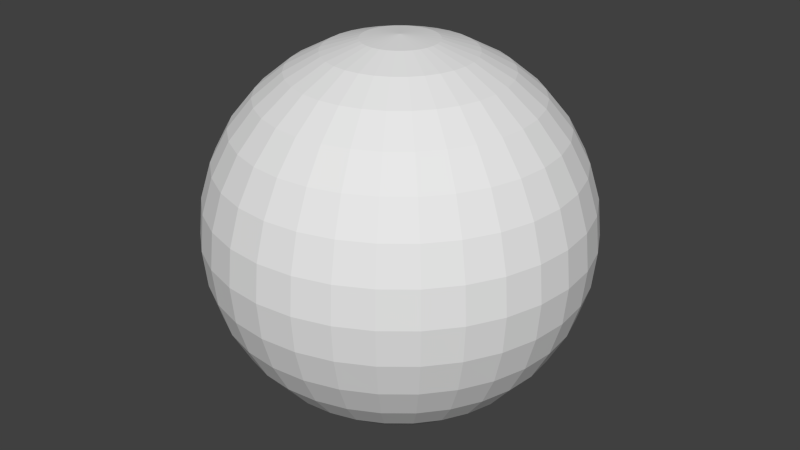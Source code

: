 # Source: sphere.blend  (saved by Blender 2.65.0; exported with 4.5.12 LTS)
import bpy
from mathutils import Matrix  # noqa: F401  (used for matrix-valued properties, if any)

bpy.ops.wm.read_factory_settings(use_empty=True)
scene = bpy.context.scene
scene.name = 'Scene'

# ---- collections
col_collection_1 = bpy.data.collections.new('Collection 1'); scene.collection.children.link(col_collection_1)

# ---- world
world_world = bpy.data.worlds.new('World'); scene.world = world_world
world_world.color = (0.05088, 0.05088, 0.05088)
world_world.use_sun_shadow = False
world_world.sun_shadow_jitter_overblur = 0.0
world_world.cycles.sampling_method = 'MANUAL'
world_world.cycles.sample_map_resolution = 256

# ---- meshes
me_sphere = bpy.data.meshes.new('Sphere')
me_sphere.from_pydata([(-0.1951, 5.96e-08, 0.9808), (-0.3827, 5.96e-08, 0.9239), (-0.5556, 5.96e-08, 0.8315), (-0.7071, 5.96e-08, 0.7071), (-0.8315, 5.96e-08, 0.5556), (-0.9239, 5.96e-08, 0.3827), (-0.9808, 5.96e-08, 0.1951), (-1.0, 5.96e-08, 6.557e-07), (-0.9808, 5.96e-08, -0.1951), (-0.9239, 5.96e-08, -0.3827), (-0.8315, 5.96e-08, -0.5556), (-0.7071, 5.96e-08, -0.7071), (-0.5556, 5.96e-08, -0.8315), (-0.3827, 5.96e-08, -0.9239), (-0.1951, 5.96e-08, -0.9808), (-0.1913, 0.03806, 0.9808), (-0.3753, 0.07466, 0.9239), (-0.5449, 0.1084, 0.8315), (-0.6935, 0.1379, 0.7071), (-0.8155, 0.1622, 0.5556), (-0.9061, 0.1802, 0.3827), (-0.9619, 0.1913, 0.1951), (-0.9808, 0.1951, 7.153e-07), (-0.9619, 0.1913, -0.1951), (-0.9061, 0.1802, -0.3827), (-0.8155, 0.1622, -0.5556), (-0.6935, 0.1379, -0.7071), (-0.5449, 0.1084, -0.8315), (-0.3753, 0.07466, -0.9239), (-0.1913, 0.03806, -0.9808), (-0.1802, 0.07466, 0.9808), (-0.3536, 0.1464, 0.9239), (-0.5133, 0.2126, 0.8315), (-0.6533, 0.2706, 0.7071), (-0.7682, 0.3182, 0.5556), (-0.8536, 0.3536, 0.3827), (-0.9061, 0.3753, 0.1951), (-0.9239, 0.3827, 7.153e-07), (-0.9061, 0.3753, -0.1951), (-0.8536, 0.3536, -0.3827), (-0.7682, 0.3182, -0.5556), (-0.6533, 0.2706, -0.7071), (-0.5133, 0.2126, -0.8315), (-0.3536, 0.1464, -0.9239), (-0.1802, 0.07466, -0.9808), (-0.1622, 0.1084, 0.9808), (-0.3182, 0.2126, 0.9239), (-0.4619, 0.3087, 0.8315), (-0.5879, 0.3928, 0.7071), (-0.6913, 0.4619, 0.5556), (-0.7682, 0.5133, 0.3827), (-0.8155, 0.5449, 0.1951), (-0.8315, 0.5556, 7.153e-07), (-0.8155, 0.5449, -0.1951), (-0.7682, 0.5133, -0.3827), (-0.6913, 0.4619, -0.5556), (-0.5879, 0.3928, -0.7071), (-0.4619, 0.3087, -0.8315), (-0.3182, 0.2126, -0.9239), (-0.1622, 0.1084, -0.9808), (-0.1379, 0.1379, 0.9808), (-0.2706, 0.2706, 0.9239), (-0.3928, 0.3928, 0.8315), (-0.5, 0.5, 0.7071), (-0.5879, 0.5879, 0.5556), (-0.6533, 0.6533, 0.3827), (-0.6935, 0.6935, 0.1951), (-0.7071, 0.7071, 7.153e-07), (-0.6935, 0.6935, -0.1951), (-0.6533, 0.6533, -0.3827), (-0.5879, 0.5879, -0.5556), (-0.5, 0.5, -0.7071), (-0.3928, 0.3928, -0.8315), (-0.2706, 0.2706, -0.9239), (-0.1379, 0.1379, -0.9808), (-0.1084, 0.1622, 0.9808), (-0.2126, 0.3182, 0.9239), (-0.3087, 0.4619, 0.8315), (-0.3928, 0.5879, 0.7071), (-0.4619, 0.6913, 0.5556), (-0.5133, 0.7682, 0.3827), (-0.5449, 0.8155, 0.1951), (-0.5556, 0.8315, 7.153e-07), (-0.5449, 0.8155, -0.1951), (-0.5133, 0.7682, -0.3827), (-0.4619, 0.6913, -0.5556), (-0.3928, 0.5879, -0.7071), (-0.3087, 0.4619, -0.8315), (-0.2126, 0.3182, -0.9239), (-0.1084, 0.1622, -0.9808), (-0.07466, 0.1802, 0.9808), (-0.1464, 0.3536, 0.9239), (-0.2126, 0.5133, 0.8315), (-0.2706, 0.6533, 0.7071), (-0.3182, 0.7682, 0.5556), (-0.3536, 0.8536, 0.3827), (-0.3753, 0.9061, 0.1951), (-0.3827, 0.9239, 7.153e-07), (-0.3753, 0.9061, -0.1951), (-0.3536, 0.8536, -0.3827), (-0.3182, 0.7682, -0.5556), (-0.2706, 0.6533, -0.7071), (-0.2126, 0.5133, -0.8315), (-0.1464, 0.3536, -0.9239), (-0.07466, 0.1802, -0.9808), (-0.03806, 0.1913, 0.9808), (-0.07466, 0.3753, 0.9239), (-0.1084, 0.5449, 0.8315), (-0.1379, 0.6935, 0.7071), (-0.1622, 0.8155, 0.5556), (-0.1802, 0.9061, 0.3827), (-0.1913, 0.9619, 0.1951), (-0.1951, 0.9808, 7.153e-07), (-0.1913, 0.9619, -0.1951), (-0.1802, 0.9061, -0.3827), (-0.1622, 0.8155, -0.5556), (-0.1379, 0.6935, -0.7071), (-0.1084, 0.5449, -0.8315), (-0.07466, 0.3753, -0.9239), (-0.03806, 0.1913, -0.9808), (8.941e-08, 0.1951, 0.9808), (1.043e-07, 0.3827, 0.9239), (1.043e-07, 0.5556, 0.8315), (1.49e-07, 0.7071, 0.7071), (1.639e-07, 0.8315, 0.5556), (1.192e-07, 0.9239, 0.3827), (2.235e-07, 0.9808, 0.1951), (8.941e-08, 1.0, 7.153e-07), (2.235e-07, 0.9808, -0.1951), (8.941e-08, 0.9239, -0.3827), (1.639e-07, 0.8315, -0.5556), (1.49e-07, 0.7071, -0.7071), (1.341e-07, 0.5556, -0.8315), (1.043e-07, 0.3827, -0.9239), (5.96e-08, 0.1951, -0.9808), (0.03806, 0.1913, 0.9808), (0.07466, 0.3753, 0.9239), (0.1084, 0.5449, 0.8315), (0.1379, 0.6935, 0.7071), (0.1622, 0.8155, 0.5556), (0.1802, 0.9061, 0.3827), (0.1913, 0.9619, 0.1951), (0.1951, 0.9808, 7.153e-07), (0.1913, 0.9619, -0.1951), (0.1802, 0.9061, -0.3827), (0.1622, 0.8155, -0.5556), (0.1379, 0.6935, -0.7071), (0.1084, 0.5449, -0.8315), (0.07466, 0.3753, -0.9239), (0.03806, 0.1913, -0.9808), (0.07466, 0.1802, 0.9808), (0.1464, 0.3536, 0.9239), (0.2126, 0.5133, 0.8315), (0.2706, 0.6533, 0.7071), (0.3182, 0.7682, 0.5556), (0.3536, 0.8536, 0.3827), (0.3753, 0.9061, 0.1951), (0.3827, 0.9239, 7.153e-07), (0.3753, 0.9061, -0.1951), (0.3536, 0.8536, -0.3827), (0.3182, 0.7682, -0.5556), (0.2706, 0.6533, -0.7071), (0.2126, 0.5133, -0.8315), (0.1464, 0.3536, -0.9239), (0.07466, 0.1802, -0.9808), (0.1084, 0.1622, 0.9808), (0.2126, 0.3182, 0.9239), (0.3087, 0.4619, 0.8315), (0.3928, 0.5879, 0.7071), (0.4619, 0.6913, 0.5556), (0.5133, 0.7682, 0.3827), (0.5449, 0.8155, 0.1951), (0.5556, 0.8315, 7.153e-07), (0.5449, 0.8155, -0.1951), (0.5133, 0.7682, -0.3827), (0.4619, 0.6913, -0.5556), (0.3928, 0.5879, -0.7071), (0.3087, 0.4619, -0.8315), (0.2126, 0.3182, -0.9239), (0.1084, 0.1622, -0.9808), (0.1379, 0.1379, 0.9808), (0.2706, 0.2706, 0.9239), (0.3928, 0.3928, 0.8315), (0.5, 0.5, 0.7071), (0.5879, 0.5879, 0.5556), (0.6533, 0.6533, 0.3827), (0.6935, 0.6935, 0.1951), (0.7071, 0.7071, 7.153e-07), (0.6935, 0.6935, -0.1951), (0.6533, 0.6533, -0.3827), (0.5879, 0.5879, -0.5556), (0.5, 0.5, -0.7071), (0.3928, 0.3928, -0.8315), (0.2706, 0.2706, -0.9239), (0.1379, 0.1379, -0.9808), (0.1622, 0.1084, 0.9808), (0.3182, 0.2126, 0.9239), (0.4619, 0.3087, 0.8315), (0.5879, 0.3928, 0.7071), (0.6913, 0.4619, 0.5556), (0.7682, 0.5133, 0.3827), (0.8155, 0.5449, 0.1951), (0.8315, 0.5556, 7.153e-07), (0.8155, 0.5449, -0.1951), (0.7682, 0.5133, -0.3827), (0.6913, 0.4619, -0.5556), (0.5879, 0.3928, -0.7071), (0.4619, 0.3087, -0.8315), (0.3182, 0.2126, -0.9239), (0.1622, 0.1084, -0.9808), (0.1802, 0.07466, 0.9808), (0.3536, 0.1464, 0.9239), (0.5133, 0.2126, 0.8315), (0.6533, 0.2706, 0.7071), (0.7682, 0.3182, 0.5556), (0.8536, 0.3536, 0.3827), (0.9061, 0.3753, 0.1951), (0.9239, 0.3827, 7.153e-07), (0.9061, 0.3753, -0.1951), (0.8536, 0.3536, -0.3827), (0.7682, 0.3182, -0.5556), (0.6533, 0.2706, -0.7071), (0.5133, 0.2126, -0.8315), (0.3536, 0.1464, -0.9239), (0.1802, 0.07466, -0.9808), (0.1913, 0.03806, 0.9808), (0.3753, 0.07466, 0.9239), (0.5449, 0.1084, 0.8315), (0.6935, 0.1379, 0.7071), (0.8155, 0.1622, 0.5556), (0.9061, 0.1802, 0.3827), (0.9619, 0.1913, 0.1951), (0.9808, 0.1951, 7.153e-07), (0.9619, 0.1913, -0.1951), (0.9061, 0.1802, -0.3827), (0.8155, 0.1622, -0.5556), (0.6935, 0.1379, -0.7071), (0.5449, 0.1084, -0.8315), (0.3753, 0.07466, -0.9239), (0.1913, 0.03806, -0.9808), (0.1951, 0.0, 0.9808), (0.3827, 0.0, 0.9239), (0.5556, 0.0, 0.8315), (0.7071, 0.0, 0.7071), (0.8315, -5.96e-08, 0.5556), (0.9239, -1.192e-07, 0.3827), (0.9808, -1.192e-07, 0.1951), (1.0, -5.96e-08, 7.153e-07), (0.9808, -1.192e-07, -0.1951), (0.9239, 0.0, -0.3827), (0.8315, -5.96e-08, -0.5556), (0.7071, 0.0, -0.7071), (0.5556, -5.96e-08, -0.8315), (0.3827, 5.96e-08, -0.9239), (0.1951, 5.96e-08, -0.9808), (7.451e-08, 5.96e-08, -1.0), (0.1913, -0.03806, 0.9808), (0.3753, -0.07466, 0.9239), (0.5449, -0.1084, 0.8315), (0.6935, -0.1379, 0.7071), (0.8155, -0.1622, 0.5556), (0.9061, -0.1802, 0.3827), (0.9619, -0.1913, 0.1951), (0.9808, -0.1951, 7.153e-07), (0.9619, -0.1913, -0.1951), (0.9061, -0.1802, -0.3827), (0.8155, -0.1622, -0.5556), (0.6935, -0.1379, -0.7071), (0.5449, -0.1084, -0.8315), (0.3753, -0.07466, -0.9239), (0.1913, -0.03806, -0.9808), (0.1802, -0.07466, 0.9808), (0.3536, -0.1464, 0.9239), (0.5133, -0.2126, 0.8315), (0.6533, -0.2706, 0.7071), (0.7682, -0.3182, 0.5556), (0.8536, -0.3536, 0.3827), (0.9061, -0.3753, 0.1951), (0.9239, -0.3827, 7.153e-07), (0.9061, -0.3753, -0.1951), (0.8536, -0.3536, -0.3827), (0.7682, -0.3182, -0.5556), (0.6533, -0.2706, -0.7071), (0.5133, -0.2126, -0.8315), (0.3536, -0.1464, -0.9239), (0.1802, -0.07466, -0.9808), (0.1622, -0.1084, 0.9808), (0.3182, -0.2126, 0.9239), (0.4619, -0.3087, 0.8315), (0.5879, -0.3928, 0.7071), (0.6913, -0.4619, 0.5556), (0.7682, -0.5133, 0.3827), (0.8155, -0.5449, 0.1951), (0.8315, -0.5556, 7.153e-07), (0.8155, -0.5449, -0.1951), (0.7682, -0.5133, -0.3827), (0.6913, -0.4619, -0.5556), (0.5879, -0.3928, -0.7071), (0.4619, -0.3087, -0.8315), (0.3182, -0.2126, -0.9239), (0.1622, -0.1084, -0.9808), (0.1379, -0.1379, 0.9808), (0.2706, -0.2706, 0.9239), (0.3928, -0.3928, 0.8315), (0.5, -0.5, 0.7071), (0.5879, -0.5879, 0.5556), (0.6533, -0.6533, 0.3827), (0.6935, -0.6935, 0.1951), (0.7071, -0.7071, 7.153e-07), (0.6935, -0.6935, -0.1951), (0.6533, -0.6533, -0.3827), (0.5879, -0.5879, -0.5556), (0.5, -0.5, -0.7071), (0.3928, -0.3928, -0.8315), (0.2706, -0.2706, -0.9239), (0.1379, -0.1379, -0.9808), (0.1084, -0.1622, 0.9808), (0.2126, -0.3182, 0.9239), (0.3087, -0.4619, 0.8315), (0.3928, -0.5879, 0.7071), (0.4619, -0.6913, 0.5556), (0.5133, -0.7682, 0.3827), (0.5449, -0.8155, 0.1951), (0.5556, -0.8315, 7.153e-07), (0.5449, -0.8155, -0.1951), (0.5133, -0.7682, -0.3827), (0.4619, -0.6913, -0.5556), (0.3928, -0.5879, -0.7071), (0.3087, -0.4619, -0.8315), (0.2126, -0.3182, -0.9239), (0.1084, -0.1622, -0.9808), (0.07466, -0.1802, 0.9808), (0.1464, -0.3536, 0.9239), (0.2126, -0.5133, 0.8315), (0.2706, -0.6533, 0.7071), (0.3182, -0.7682, 0.5556), (0.3536, -0.8536, 0.3827), (0.3753, -0.9061, 0.1951), (0.3827, -0.9239, 7.153e-07), (0.3753, -0.9061, -0.1951), (0.3536, -0.8536, -0.3827), (0.3182, -0.7682, -0.5556), (0.2706, -0.6533, -0.7071), (0.2126, -0.5133, -0.8315), (0.1464, -0.3536, -0.9239), (0.07466, -0.1802, -0.9808), (0.03806, -0.1913, 0.9808), (0.07466, -0.3753, 0.9239), (0.1084, -0.5449, 0.8315), (0.1379, -0.6935, 0.7071), (0.1622, -0.8155, 0.5556), (0.1802, -0.9061, 0.3827), (0.1913, -0.9619, 0.1951), (0.1951, -0.9808, 7.153e-07), (0.1913, -0.9619, -0.1951), (0.1802, -0.9061, -0.3827), (0.1622, -0.8155, -0.5556), (0.1379, -0.6935, -0.7071), (0.1084, -0.5449, -0.8315), (0.07466, -0.3753, -0.9239), (0.03806, -0.1913, -0.9808), (2.98e-08, -0.1951, 0.9808), (0.0, -0.3827, 0.9239), (-2.98e-08, -0.5556, 0.8315), (-2.98e-08, -0.7071, 0.7071), (-2.98e-08, -0.8315, 0.5556), (-1.043e-07, -0.9239, 0.3827), (-1.49e-07, -0.9808, 0.1951), (-8.941e-08, -1.0, 7.153e-07), (-1.49e-07, -0.9808, -0.1951), (-7.451e-08, -0.9239, -0.3827), (-2.98e-08, -0.8315, -0.5556), (-2.98e-08, -0.7071, -0.7071), (-4.47e-08, -0.5556, -0.8315), (5.96e-08, -0.3827, -0.9239), (5.96e-08, -0.1951, -0.9808), (-0.03806, -0.1913, 0.9808), (-0.07466, -0.3753, 0.9239), (-0.1084, -0.5449, 0.8315), (-0.1379, -0.6935, 0.7071), (-0.1622, -0.8155, 0.5556), (-0.1802, -0.9061, 0.3827), (-0.1913, -0.9619, 0.1951), (-0.1951, -0.9808, 7.153e-07), (-0.1913, -0.9619, -0.1951), (-0.1802, -0.9061, -0.3827), (-0.1622, -0.8155, -0.5556), (-0.1379, -0.6935, -0.7071), (-0.1084, -0.5449, -0.8315), (-0.07466, -0.3753, -0.9239), (-0.03806, -0.1913, -0.9808), (-0.07466, -0.1802, 0.9808), (-0.1464, -0.3536, 0.9239), (-0.2126, -0.5133, 0.8315), (-0.2706, -0.6533, 0.7071), (-0.3182, -0.7682, 0.5556), (-0.3536, -0.8536, 0.3827), (-0.3753, -0.9061, 0.1951), (-0.3827, -0.9239, 7.153e-07), (-0.3753, -0.9061, -0.1951), (-0.3536, -0.8536, -0.3827), (-0.3182, -0.7682, -0.5556), (-0.2706, -0.6533, -0.7071), (-0.2126, -0.5133, -0.8315), (-0.1464, -0.3536, -0.9239), (-0.07466, -0.1802, -0.9808), (-0.1084, -0.1622, 0.9808), (-0.2126, -0.3182, 0.9239), (-0.3087, -0.4619, 0.8315), (-0.3928, -0.5879, 0.7071), (-0.4619, -0.6913, 0.5556), (-0.5133, -0.7682, 0.3827), (-0.5449, -0.8155, 0.1951), (-0.5556, -0.8315, 7.153e-07), (-0.5449, -0.8155, -0.1951), (-0.5133, -0.7682, -0.3827), (-0.4619, -0.6913, -0.5556), (-0.3928, -0.5879, -0.7071), (-0.3087, -0.4619, -0.8315), (-0.2126, -0.3182, -0.9239), (-0.1084, -0.1622, -0.9808), (-1.639e-07, -1.788e-07, 1.0), (-0.1379, -0.1379, 0.9808), (-0.2706, -0.2706, 0.9239), (-0.3928, -0.3928, 0.8315), (-0.5, -0.5, 0.7071), (-0.5879, -0.5879, 0.5556), (-0.6533, -0.6533, 0.3827), (-0.6935, -0.6935, 0.1951), (-0.7071, -0.7071, 7.153e-07), (-0.6935, -0.6935, -0.1951), (-0.6533, -0.6533, -0.3827), (-0.5879, -0.5879, -0.5556), (-0.5, -0.5, -0.7071), (-0.3928, -0.3928, -0.8315), (-0.2706, -0.2706, -0.9239), (-0.1379, -0.1379, -0.9808), (-0.1622, -0.1084, 0.9808), (-0.3182, -0.2126, 0.9239), (-0.4619, -0.3087, 0.8315), (-0.5879, -0.3928, 0.7071), (-0.6913, -0.4619, 0.5556), (-0.7682, -0.5133, 0.3827), (-0.8155, -0.5449, 0.1951), (-0.8315, -0.5556, 7.153e-07), (-0.8155, -0.5449, -0.1951), (-0.7682, -0.5133, -0.3827), (-0.6913, -0.4619, -0.5556), (-0.5879, -0.3928, -0.7071), (-0.4619, -0.3087, -0.8315), (-0.3182, -0.2126, -0.9239), (-0.1622, -0.1084, -0.9808), (-0.1802, -0.07466, 0.9808), (-0.3536, -0.1464, 0.9239), (-0.5133, -0.2126, 0.8315), (-0.6533, -0.2706, 0.7071), (-0.7682, -0.3182, 0.5556), (-0.8536, -0.3536, 0.3827), (-0.9061, -0.3753, 0.1951), (-0.9239, -0.3827, 7.153e-07), (-0.9061, -0.3753, -0.1951), (-0.8536, -0.3536, -0.3827), (-0.7682, -0.3182, -0.5556), (-0.6533, -0.2706, -0.7071), (-0.5133, -0.2126, -0.8315), (-0.3536, -0.1464, -0.9239), (-0.1802, -0.07466, -0.9808), (-0.1913, -0.03806, 0.9808), (-0.3753, -0.07466, 0.9239), (-0.5449, -0.1084, 0.8315), (-0.6935, -0.1379, 0.7071), (-0.8155, -0.1622, 0.5556), (-0.9061, -0.1802, 0.3827), (-0.9619, -0.1913, 0.1951), (-0.9808, -0.1951, 7.153e-07), (-0.9619, -0.1913, -0.1951), (-0.9061, -0.1802, -0.3827), (-0.8155, -0.1622, -0.5556), (-0.6935, -0.1379, -0.7071), (-0.5449, -0.1084, -0.8315), (-0.3753, -0.07466, -0.9239), (-0.1913, -0.03806, -0.9808)], [], [(12, 27, 26, 11), (6, 21, 20, 5), (13, 28, 27, 12), (7, 22, 21, 6), (1, 16, 15, 0), (14, 29, 28, 13), (8, 23, 22, 7), (2, 17, 16, 1), (9, 24, 23, 8), (3, 18, 17, 2), (10, 25, 24, 9), (4, 19, 18, 3), (11, 26, 25, 10), (5, 20, 19, 4), (29, 44, 43, 28), (23, 38, 37, 22), (17, 32, 31, 16), (24, 39, 38, 23), (18, 33, 32, 17), (25, 40, 39, 24), (19, 34, 33, 18), (26, 41, 40, 25), (20, 35, 34, 19), (27, 42, 41, 26), (21, 36, 35, 20), (28, 43, 42, 27), (22, 37, 36, 21), (16, 31, 30, 15), (42, 57, 56, 41), (36, 51, 50, 35), (43, 58, 57, 42), (37, 52, 51, 36), (31, 46, 45, 30), (44, 59, 58, 43), (38, 53, 52, 37), (32, 47, 46, 31), (39, 54, 53, 38), (33, 48, 47, 32), (40, 55, 54, 39), (34, 49, 48, 33), (41, 56, 55, 40), (35, 50, 49, 34), (55, 70, 69, 54), (49, 64, 63, 48), (56, 71, 70, 55), (50, 65, 64, 49), (57, 72, 71, 56), (51, 66, 65, 50), (58, 73, 72, 57), (52, 67, 66, 51), (46, 61, 60, 45), (59, 74, 73, 58), (53, 68, 67, 52), (47, 62, 61, 46), (54, 69, 68, 53), (48, 63, 62, 47), (74, 89, 88, 73), (68, 83, 82, 67), (62, 77, 76, 61), (69, 84, 83, 68), (63, 78, 77, 62), (70, 85, 84, 69), (64, 79, 78, 63), (71, 86, 85, 70), (65, 80, 79, 64), (72, 87, 86, 71), (66, 81, 80, 65), (73, 88, 87, 72), (67, 82, 81, 66), (61, 76, 75, 60), (87, 102, 101, 86), (81, 96, 95, 80), (88, 103, 102, 87), (82, 97, 96, 81), (76, 91, 90, 75), (89, 104, 103, 88), (83, 98, 97, 82), (77, 92, 91, 76), (84, 99, 98, 83), (78, 93, 92, 77), (85, 100, 99, 84), (79, 94, 93, 78), (86, 101, 100, 85), (80, 95, 94, 79), (93, 108, 107, 92), (100, 115, 114, 99), (94, 109, 108, 93), (101, 116, 115, 100), (95, 110, 109, 94), (102, 117, 116, 101), (96, 111, 110, 95), (103, 118, 117, 102), (97, 112, 111, 96), (91, 106, 105, 90), (104, 119, 118, 103), (98, 113, 112, 97), (92, 107, 106, 91), (99, 114, 113, 98), (112, 127, 126, 111), (106, 121, 120, 105), (119, 134, 133, 118), (113, 128, 127, 112), (107, 122, 121, 106), (114, 129, 128, 113), (108, 123, 122, 107), (115, 130, 129, 114), (109, 124, 123, 108), (116, 131, 130, 115), (110, 125, 124, 109), (117, 132, 131, 116), (111, 126, 125, 110), (118, 133, 132, 117), (131, 146, 145, 130), (125, 140, 139, 124), (132, 147, 146, 131), (126, 141, 140, 125), (133, 148, 147, 132), (127, 142, 141, 126), (121, 136, 135, 120), (134, 149, 148, 133), (128, 143, 142, 127), (122, 137, 136, 121), (129, 144, 143, 128), (123, 138, 137, 122), (130, 145, 144, 129), (124, 139, 138, 123), (144, 159, 158, 143), (138, 153, 152, 137), (145, 160, 159, 144), (139, 154, 153, 138), (146, 161, 160, 145), (140, 155, 154, 139), (147, 162, 161, 146), (141, 156, 155, 140), (148, 163, 162, 147), (142, 157, 156, 141), (136, 151, 150, 135), (149, 164, 163, 148), (143, 158, 157, 142), (137, 152, 151, 136), (163, 178, 177, 162), (157, 172, 171, 156), (151, 166, 165, 150), (164, 179, 178, 163), (158, 173, 172, 157), (152, 167, 166, 151), (159, 174, 173, 158), (153, 168, 167, 152), (160, 175, 174, 159), (154, 169, 168, 153), (161, 176, 175, 160), (155, 170, 169, 154), (162, 177, 176, 161), (156, 171, 170, 155), (176, 191, 190, 175), (170, 185, 184, 169), (177, 192, 191, 176), (171, 186, 185, 170), (178, 193, 192, 177), (172, 187, 186, 171), (166, 181, 180, 165), (179, 194, 193, 178), (173, 188, 187, 172), (167, 182, 181, 166), (174, 189, 188, 173), (168, 183, 182, 167), (175, 190, 189, 174), (169, 184, 183, 168), (189, 204, 203, 188), (183, 198, 197, 182), (190, 205, 204, 189), (184, 199, 198, 183), (191, 206, 205, 190), (185, 200, 199, 184), (192, 207, 206, 191), (186, 201, 200, 185), (193, 208, 207, 192), (187, 202, 201, 186), (181, 196, 195, 180), (194, 209, 208, 193), (188, 203, 202, 187), (182, 197, 196, 181), (208, 223, 222, 207), (202, 217, 216, 201), (196, 211, 210, 195), (209, 224, 223, 208), (203, 218, 217, 202), (197, 212, 211, 196), (204, 219, 218, 203), (198, 213, 212, 197), (205, 220, 219, 204), (199, 214, 213, 198), (206, 221, 220, 205), (200, 215, 214, 199), (207, 222, 221, 206), (201, 216, 215, 200), (221, 236, 235, 220), (215, 230, 229, 214), (222, 237, 236, 221), (216, 231, 230, 215), (223, 238, 237, 222), (217, 232, 231, 216), (211, 226, 225, 210), (224, 239, 238, 223), (218, 233, 232, 217), (212, 227, 226, 211), (219, 234, 233, 218), (213, 228, 227, 212), (220, 235, 234, 219), (214, 229, 228, 213), (227, 242, 241, 226), (234, 249, 248, 233), (228, 243, 242, 227), (235, 250, 249, 234), (229, 244, 243, 228), (236, 251, 250, 235), (230, 245, 244, 229), (237, 252, 251, 236), (231, 246, 245, 230), (238, 253, 252, 237), (232, 247, 246, 231), (226, 241, 240, 225), (239, 254, 253, 238), (233, 248, 247, 232), (246, 262, 261, 245), (253, 269, 268, 252), (247, 263, 262, 246), (241, 257, 256, 240), (254, 270, 269, 253), (248, 264, 263, 247), (242, 258, 257, 241), (249, 265, 264, 248), (243, 259, 258, 242), (250, 266, 265, 249), (244, 260, 259, 243), (251, 267, 266, 250), (245, 261, 260, 244), (252, 268, 267, 251), (266, 281, 280, 265), (260, 275, 274, 259), (267, 282, 281, 266), (261, 276, 275, 260), (268, 283, 282, 267), (262, 277, 276, 261), (269, 284, 283, 268), (263, 278, 277, 262), (257, 272, 271, 256), (270, 285, 284, 269), (264, 279, 278, 263), (258, 273, 272, 257), (265, 280, 279, 264), (259, 274, 273, 258), (285, 300, 299, 284), (279, 294, 293, 278), (273, 288, 287, 272), (280, 295, 294, 279), (274, 289, 288, 273), (281, 296, 295, 280), (275, 290, 289, 274), (282, 297, 296, 281), (276, 291, 290, 275), (283, 298, 297, 282), (277, 292, 291, 276), (284, 299, 298, 283), (278, 293, 292, 277), (272, 287, 286, 271), (298, 313, 312, 297), (292, 307, 306, 291), (299, 314, 313, 298), (293, 308, 307, 292), (287, 302, 301, 286), (300, 315, 314, 299), (294, 309, 308, 293), (288, 303, 302, 287), (295, 310, 309, 294), (289, 304, 303, 288), (296, 311, 310, 295), (290, 305, 304, 289), (297, 312, 311, 296), (291, 306, 305, 290), (311, 326, 325, 310), (305, 320, 319, 304), (312, 327, 326, 311), (306, 321, 320, 305), (313, 328, 327, 312), (307, 322, 321, 306), (314, 329, 328, 313), (308, 323, 322, 307), (302, 317, 316, 301), (315, 330, 329, 314), (309, 324, 323, 308), (303, 318, 317, 302), (310, 325, 324, 309), (304, 319, 318, 303), (330, 345, 344, 329), (324, 339, 338, 323), (318, 333, 332, 317), (325, 340, 339, 324), (319, 334, 333, 318), (326, 341, 340, 325), (320, 335, 334, 319), (327, 342, 341, 326), (321, 336, 335, 320), (328, 343, 342, 327), (322, 337, 336, 321), (329, 344, 343, 328), (323, 338, 337, 322), (317, 332, 331, 316), (343, 358, 357, 342), (337, 352, 351, 336), (344, 359, 358, 343), (338, 353, 352, 337), (332, 347, 346, 331), (345, 360, 359, 344), (339, 354, 353, 338), (333, 348, 347, 332), (340, 355, 354, 339), (334, 349, 348, 333), (341, 356, 355, 340), (335, 350, 349, 334), (342, 357, 356, 341), (336, 351, 350, 335), (356, 371, 370, 355), (350, 365, 364, 349), (357, 372, 371, 356), (351, 366, 365, 350), (358, 373, 372, 357), (352, 367, 366, 351), (359, 374, 373, 358), (353, 368, 367, 352), (347, 362, 361, 346), (360, 375, 374, 359), (354, 369, 368, 353), (348, 363, 362, 347), (355, 370, 369, 354), (349, 364, 363, 348), (362, 377, 376, 361), (375, 390, 389, 374), (369, 384, 383, 368), (363, 378, 377, 362), (370, 385, 384, 369), (364, 379, 378, 363), (371, 386, 385, 370), (365, 380, 379, 364), (372, 387, 386, 371), (366, 381, 380, 365), (373, 388, 387, 372), (367, 382, 381, 366), (374, 389, 388, 373), (368, 383, 382, 367), (381, 396, 395, 380), (388, 403, 402, 387), (382, 397, 396, 381), (389, 404, 403, 388), (383, 398, 397, 382), (377, 392, 391, 376), (390, 405, 404, 389), (384, 399, 398, 383), (378, 393, 392, 377), (385, 400, 399, 384), (379, 394, 393, 378), (386, 401, 400, 385), (380, 395, 394, 379), (387, 402, 401, 386), (400, 415, 414, 399), (394, 409, 408, 393), (401, 416, 415, 400), (395, 410, 409, 394), (402, 417, 416, 401), (396, 411, 410, 395), (403, 418, 417, 402), (397, 412, 411, 396), (404, 419, 418, 403), (398, 413, 412, 397), (392, 407, 406, 391), (405, 420, 419, 404), (399, 414, 413, 398), (393, 408, 407, 392), (419, 435, 434, 418), (413, 429, 428, 412), (407, 423, 422, 406), (420, 436, 435, 419), (414, 430, 429, 413), (408, 424, 423, 407), (415, 431, 430, 414), (409, 425, 424, 408), (416, 432, 431, 415), (410, 426, 425, 409), (417, 433, 432, 416), (411, 427, 426, 410), (418, 434, 433, 417), (412, 428, 427, 411), (433, 448, 447, 432), (427, 442, 441, 426), (434, 449, 448, 433), (428, 443, 442, 427), (435, 450, 449, 434), (429, 444, 443, 428), (423, 438, 437, 422), (436, 451, 450, 435), (430, 445, 444, 429), (424, 439, 438, 423), (431, 446, 445, 430), (425, 440, 439, 424), (432, 447, 446, 431), (426, 441, 440, 425), (446, 461, 460, 445), (440, 455, 454, 439), (447, 462, 461, 446), (441, 456, 455, 440), (448, 463, 462, 447), (442, 457, 456, 441), (449, 464, 463, 448), (443, 458, 457, 442), (450, 465, 464, 449), (444, 459, 458, 443), (438, 453, 452, 437), (451, 466, 465, 450), (445, 460, 459, 444), (439, 454, 453, 438), (465, 480, 479, 464), (459, 474, 473, 458), (453, 468, 467, 452), (466, 481, 480, 465), (460, 475, 474, 459), (454, 469, 468, 453), (461, 476, 475, 460), (455, 470, 469, 454), (462, 477, 476, 461), (456, 471, 470, 455), (463, 478, 477, 462), (457, 472, 471, 456), (464, 479, 478, 463), (458, 473, 472, 457), (0, 15, 421), (255, 29, 14), (255, 44, 29), (15, 30, 421), (30, 45, 421), (255, 59, 44), (45, 60, 421), (255, 74, 59), (255, 89, 74), (60, 75, 421), (75, 90, 421), (255, 104, 89), (90, 105, 421), (255, 119, 104), (255, 134, 119), (105, 120, 421), (120, 135, 421), (255, 149, 134), (255, 164, 149), (135, 150, 421), (255, 179, 164), (150, 165, 421), (165, 180, 421), (255, 194, 179), (255, 209, 194), (180, 195, 421), (255, 224, 209), (195, 210, 421), (210, 225, 421), (255, 239, 224), (255, 254, 239), (225, 240, 421), (240, 256, 421), (255, 270, 254), (256, 271, 421), (255, 285, 270), (255, 300, 285), (271, 286, 421), (286, 301, 421), (255, 315, 300), (301, 316, 421), (255, 330, 315), (255, 345, 330), (316, 331, 421), (331, 346, 421), (255, 360, 345), (346, 361, 421), (255, 375, 360), (255, 390, 375), (361, 376, 421), (376, 391, 421), (255, 405, 390), (391, 406, 421), (255, 420, 405), (255, 436, 420), (406, 422, 421), (422, 437, 421), (255, 451, 436), (255, 466, 451), (437, 452, 421), (255, 481, 466), (452, 467, 421), (478, 11, 10, 477), (472, 5, 4, 471), (479, 12, 11, 478), (473, 6, 5, 472), (467, 0, 421), (480, 13, 12, 479), (474, 7, 6, 473), (468, 1, 0, 467), (481, 14, 13, 480), (475, 8, 7, 474), (469, 2, 1, 468), (255, 14, 481), (476, 9, 8, 475), (470, 3, 2, 469), (477, 10, 9, 476), (471, 4, 3, 470)])
_uv = me_sphere.uv_layers.new(name='UVMap')
_uv.uv.foreach_set('vector', [0.04087, 0.3256, 0.02099, 0.3317, 0.02523, 0.3938, 0.04839, 0.3866, 0.08187, 0.6925, 0.04478, 0.7041, 0.05122, 0.7659, 0.09231, 0.753, 0.03134, 0.2649, 0.01564, 0.2698, 0.02099, 0.3317, 0.04087, 0.3256, 0.07389, 0.6316, 0.03999, 0.6421, 0.04478, 0.7041, 0.08187, 0.6925, 0.3339, 0.9373, 0.3565, 0.9601, 0.4666, 0.9121, 0.4485, 0.9055, 0.01778, 0.2051, 0.008043, 0.2082, 0.01564, 0.2698, 0.03134, 0.2649, 0.06716, 0.5704, 0.03602, 0.5801, 0.03999, 0.6421, 0.07389, 0.6316, 0.196, 0.9185, 0.1382, 0.9432, 0.3565, 0.9601, 0.3339, 0.9373, 0.06099, 0.5091, 0.03244, 0.518, 0.03602, 0.5801, 0.06716, 0.5704, 0.135, 0.8694, 0.08065, 0.8875, 0.1382, 0.9432, 0.196, 0.9185, 0.05489, 0.4478, 0.02894, 0.4559, 0.03244, 0.518, 0.06099, 0.5091, 0.1078, 0.8124, 0.06122, 0.8272, 0.08065, 0.8875, 0.135, 0.8694, 0.04839, 0.3866, 0.02523, 0.3938, 0.02894, 0.4559, 0.05489, 0.4478, 0.09231, 0.753, 0.05122, 0.7659, 0.06122, 0.8272, 0.1078, 0.8124, 1.008, 0.2082, 0.9981, 0.2096, 0.9998, 0.272, 1.016, 0.2698, 0.03602, 0.5801, 0.004397, 0.5844, 0.005301, 0.6469, 0.03999, 0.6421, 0.1382, 0.9432, 0.03418, 0.9587, 0.4477, 0.9766, 0.3565, 0.9601, 0.03244, 0.518, 0.003585, 0.5219, 0.004397, 0.5844, 0.03602, 0.5801, 0.08065, 0.8875, 0.01522, 0.8966, 0.03418, 0.9587, 0.1382, 0.9432, 0.02894, 0.4559, 0.002796, 0.4595, 0.003585, 0.5219, 0.03244, 0.518, 0.06122, 0.8272, 0.0103, 0.8343, 0.01522, 0.8966, 0.08065, 0.8875, 0.02523, 0.3938, 0.001965, 0.397, 0.002796, 0.4595, 0.02894, 0.4559, 0.05122, 0.7659, 0.007907, 0.7718, 0.0103, 0.8343, 0.06122, 0.8272, 0.02099, 0.3317, 0.001015, 0.3345, 0.001965, 0.397, 0.02523, 0.3938, 0.04478, 0.7041, 0.006404, 0.7094, 0.007907, 0.7718, 0.05122, 0.7659, 1.016, 0.2698, 0.9998, 0.272, 1.001, 0.3345, 1.021, 0.3317, 0.03999, 0.6421, 0.005301, 0.6469, 0.006404, 0.7094, 0.04478, 0.7041, 0.3565, 0.9601, 0.4477, 0.9766, 0.4886, 0.9152, 0.4666, 0.9121, 1.001, 0.3345, 0.981, 0.3338, 0.9787, 0.3961, 1.002, 0.397, 1.006, 0.7094, 0.9677, 0.7079, 0.964, 0.7702, 1.008, 0.7718, 0.9998, 0.272, 0.984, 0.2714, 0.981, 0.3338, 1.001, 0.3345, 1.005, 0.6469, 0.9704, 0.6456, 0.9677, 0.7079, 1.006, 0.7094, 0.4477, 0.9766, 0.5959, 0.9712, 0.5116, 0.9143, 0.4886, 0.9152, 0.9981, 0.2096, 0.9882, 0.2092, 0.984, 0.2714, 0.9998, 0.272, 1.004, 0.5844, 0.9727, 0.5832, 0.9704, 0.6456, 1.005, 0.6469, 1.034, 0.9587, 0.905, 0.9539, 0.5959, 0.9712, 0.4477, 0.9766, 1.004, 0.5219, 0.9747, 0.5209, 0.9727, 0.5832, 1.004, 0.5844, 1.015, 0.8966, 0.9465, 0.8941, 0.905, 0.9539, 1.034, 0.9587, 1.003, 0.4595, 0.9766, 0.4585, 0.9747, 0.5209, 1.004, 0.5219, 1.01, 0.8343, 0.9582, 0.8323, 0.9465, 0.8941, 1.015, 0.8966, 1.002, 0.397, 0.9787, 0.3961, 0.9766, 0.4585, 1.003, 0.4595, 1.008, 0.7718, 0.964, 0.7702, 0.9582, 0.8323, 1.01, 0.8343, 0.9766, 0.4585, 0.9505, 0.453, 0.9459, 0.5148, 0.9747, 0.5209, 0.9582, 0.8323, 0.9089, 0.8218, 0.8853, 0.8807, 0.9465, 0.8941, 0.9787, 0.3961, 0.9554, 0.3912, 0.9505, 0.453, 0.9766, 0.4585, 0.964, 0.7702, 0.9215, 0.7612, 0.9089, 0.8218, 0.9582, 0.8323, 0.981, 0.3338, 0.9611, 0.3295, 0.9554, 0.3912, 0.9787, 0.3961, 0.9677, 0.7079, 0.9298, 0.6999, 0.9215, 0.7612, 0.964, 0.7702, 0.984, 0.2714, 0.9682, 0.2681, 0.9611, 0.3295, 0.981, 0.3338, 0.9704, 0.6456, 0.936, 0.6383, 0.9298, 0.6999, 0.9677, 0.7079, 0.5959, 0.9712, 0.6478, 0.9507, 0.5322, 0.9096, 0.5116, 0.9143, 0.9882, 0.2092, 0.9783, 0.2071, 0.9682, 0.2681, 0.984, 0.2714, 0.9727, 0.5832, 0.9412, 0.5766, 0.936, 0.6383, 0.9704, 0.6456, 0.905, 0.9539, 0.8238, 0.9333, 0.6478, 0.9507, 0.5959, 0.9712, 0.9747, 0.5209, 0.9459, 0.5148, 0.9412, 0.5766, 0.9727, 0.5832, 0.9465, 0.8941, 0.8853, 0.8807, 0.8238, 0.9333, 0.905, 0.9539, 0.9783, 0.2071, 0.9687, 0.2033, 0.9526, 0.262, 0.9682, 0.2681, 0.9412, 0.5766, 0.9104, 0.5648, 0.9026, 0.6255, 0.936, 0.6383, 0.8238, 0.9333, 0.7773, 0.907, 0.659, 0.9272, 0.6478, 0.9507, 0.9459, 0.5148, 0.9175, 0.504, 0.9104, 0.5648, 0.9412, 0.5766, 0.8853, 0.8807, 0.8359, 0.8598, 0.7773, 0.907, 0.8238, 0.9333, 0.9505, 0.453, 0.9247, 0.4431, 0.9175, 0.504, 0.9459, 0.5148, 0.9089, 0.8218, 0.8646, 0.8042, 0.8359, 0.8598, 0.8853, 0.8807, 0.9554, 0.3912, 0.9324, 0.3824, 0.9247, 0.4431, 0.9505, 0.453, 0.9215, 0.7612, 0.8817, 0.7457, 0.8646, 0.8042, 0.9089, 0.8218, 0.9611, 0.3295, 0.9413, 0.3219, 0.9324, 0.3824, 0.9554, 0.3912, 0.9298, 0.6999, 0.8934, 0.6859, 0.8817, 0.7457, 0.9215, 0.7612, 0.9682, 0.2681, 0.9526, 0.262, 0.9413, 0.3219, 0.9611, 0.3295, 0.936, 0.6383, 0.9026, 0.6255, 0.8934, 0.6859, 0.9298, 0.6999, 0.6478, 0.9507, 0.659, 0.9272, 0.5482, 0.9018, 0.5322, 0.9096, 0.9413, 0.3219, 0.9216, 0.311, 0.9095, 0.3698, 0.9324, 0.3824, 0.8934, 0.6859, 0.8591, 0.667, 0.8451, 0.7252, 0.8817, 0.7457, 0.9526, 0.262, 0.9372, 0.2534, 0.9216, 0.311, 0.9413, 0.3219, 0.9026, 0.6255, 0.8704, 0.6079, 0.8591, 0.667, 0.8934, 0.6859, 0.659, 0.9272, 0.6576, 0.9033, 0.559, 0.8918, 0.5482, 0.9018, 0.9687, 0.2033, 0.9594, 0.1979, 0.9372, 0.2534, 0.9526, 0.262, 0.9104, 0.5648, 0.8803, 0.5485, 0.8704, 0.6079, 0.9026, 0.6255, 0.7773, 0.907, 0.7453, 0.8793, 0.6576, 0.9033, 0.659, 0.9272, 0.9175, 0.504, 0.8897, 0.4888, 0.8803, 0.5485, 0.9104, 0.5648, 0.8359, 0.8598, 0.7964, 0.8347, 0.7453, 0.8793, 0.7773, 0.907, 0.9247, 0.4431, 0.8992, 0.4292, 0.8897, 0.4888, 0.9175, 0.504, 0.8646, 0.8042, 0.8259, 0.7817, 0.7964, 0.8347, 0.8359, 0.8598, 0.9324, 0.3824, 0.9095, 0.3698, 0.8992, 0.4292, 0.9247, 0.4431, 0.8817, 0.7457, 0.8451, 0.7252, 0.8259, 0.7817, 0.8646, 0.8042, 0.7964, 0.8347, 0.7636, 0.8075, 0.7198, 0.8516, 0.7453, 0.8793, 0.8992, 0.4292, 0.8739, 0.4116, 0.8624, 0.4698, 0.8897, 0.4888, 0.8259, 0.7817, 0.7918, 0.756, 0.7636, 0.8075, 0.7964, 0.8347, 0.9095, 0.3698, 0.8868, 0.3539, 0.8739, 0.4116, 0.8992, 0.4292, 0.8451, 0.7252, 0.8116, 0.701, 0.7918, 0.756, 0.8259, 0.7817, 0.9216, 0.311, 0.9022, 0.2971, 0.8868, 0.3539, 0.9095, 0.3698, 0.8591, 0.667, 0.8269, 0.6442, 0.8116, 0.701, 0.8451, 0.7252, 0.9372, 0.2534, 0.9222, 0.2422, 0.9022, 0.2971, 0.9216, 0.311, 0.8704, 0.6079, 0.8397, 0.5865, 0.8269, 0.6442, 0.8591, 0.667, 0.6576, 0.9033, 0.6509, 0.8798, 0.565, 0.8804, 0.559, 0.8918, 0.9594, 0.1979, 0.9507, 0.1909, 0.9222, 0.2422, 0.9372, 0.2534, 0.8803, 0.5485, 0.8512, 0.5282, 0.8397, 0.5865, 0.8704, 0.6079, 0.7453, 0.8793, 0.7198, 0.8516, 0.6509, 0.8798, 0.6576, 0.9033, 0.8897, 0.4888, 0.8624, 0.4698, 0.8512, 0.5282, 0.8803, 0.5485, 0.8397, 0.5865, 0.8101, 0.562, 0.7964, 0.6188, 0.8269, 0.6442, 0.6509, 0.8798, 0.6415, 0.8572, 0.5673, 0.8683, 0.565, 0.8804, 0.9507, 0.1909, 0.9428, 0.1825, 0.9075, 0.2287, 0.9222, 0.2422, 0.8512, 0.5282, 0.8228, 0.5049, 0.8101, 0.562, 0.8397, 0.5865, 0.7198, 0.8516, 0.6975, 0.8245, 0.6415, 0.8572, 0.6509, 0.8798, 0.8624, 0.4698, 0.8355, 0.4477, 0.8228, 0.5049, 0.8512, 0.5282, 0.7636, 0.8075, 0.7351, 0.7797, 0.6975, 0.8245, 0.7198, 0.8516, 0.8739, 0.4116, 0.8489, 0.3908, 0.8355, 0.4477, 0.8624, 0.4698, 0.7918, 0.756, 0.7612, 0.7287, 0.7351, 0.7797, 0.7636, 0.8075, 0.8868, 0.3539, 0.8642, 0.3348, 0.8489, 0.3908, 0.8739, 0.4116, 0.8116, 0.701, 0.7807, 0.6746, 0.7612, 0.7287, 0.7918, 0.756, 0.9022, 0.2971, 0.8829, 0.2803, 0.8642, 0.3348, 0.8868, 0.3539, 0.8269, 0.6442, 0.7964, 0.6188, 0.7807, 0.6746, 0.8116, 0.701, 0.9222, 0.2422, 0.9075, 0.2287, 0.8829, 0.2803, 0.9022, 0.2971, 0.8642, 0.3348, 0.8416, 0.3131, 0.8239, 0.3674, 0.8489, 0.3908, 0.7807, 0.6746, 0.7517, 0.647, 0.7331, 0.7009, 0.7612, 0.7287, 0.8829, 0.2803, 0.8637, 0.261, 0.8416, 0.3131, 0.8642, 0.3348, 0.7964, 0.6188, 0.7673, 0.5917, 0.7517, 0.647, 0.7807, 0.6746, 0.9075, 0.2287, 0.8934, 0.2131, 0.8637, 0.261, 0.8829, 0.2803, 0.8101, 0.562, 0.7814, 0.5356, 0.7673, 0.5917, 0.7964, 0.6188, 0.6415, 0.8572, 0.6303, 0.8356, 0.5665, 0.8561, 0.5673, 0.8683, 0.9428, 0.1825, 0.9357, 0.1729, 0.8934, 0.2131, 0.9075, 0.2287, 0.8228, 0.5049, 0.795, 0.4792, 0.7814, 0.5356, 0.8101, 0.562, 0.6975, 0.8245, 0.6769, 0.7985, 0.6303, 0.8356, 0.6415, 0.8572, 0.8355, 0.4477, 0.8088, 0.423, 0.795, 0.4792, 0.8228, 0.5049, 0.7351, 0.7797, 0.7094, 0.7521, 0.6769, 0.7985, 0.6975, 0.8245, 0.8489, 0.3908, 0.8239, 0.3674, 0.8088, 0.423, 0.8355, 0.4477, 0.7612, 0.7287, 0.7331, 0.7009, 0.7094, 0.7521, 0.7351, 0.7797, 0.8088, 0.423, 0.7821, 0.3966, 0.7673, 0.4521, 0.795, 0.4792, 0.7094, 0.7521, 0.6852, 0.7255, 0.6572, 0.7739, 0.6769, 0.7985, 0.8239, 0.3674, 0.7987, 0.342, 0.7821, 0.3966, 0.8088, 0.423, 0.7331, 0.7009, 0.7066, 0.6734, 0.6852, 0.7255, 0.7094, 0.7521, 0.8416, 0.3131, 0.8187, 0.2891, 0.7987, 0.342, 0.8239, 0.3674, 0.7517, 0.647, 0.724, 0.6192, 0.7066, 0.6734, 0.7331, 0.7009, 0.8637, 0.261, 0.8445, 0.2394, 0.8187, 0.2891, 0.8416, 0.3131, 0.7673, 0.5917, 0.7392, 0.5639, 0.724, 0.6192, 0.7517, 0.647, 0.8934, 0.2131, 0.8799, 0.1955, 0.8445, 0.2394, 0.8637, 0.261, 0.7814, 0.5356, 0.7533, 0.508, 0.7392, 0.5639, 0.7673, 0.5917, 0.6303, 0.8356, 0.6181, 0.8154, 0.5633, 0.8443, 0.5665, 0.8561, 0.9357, 0.1729, 0.9299, 0.1622, 0.8799, 0.1955, 0.8934, 0.2131, 0.795, 0.4792, 0.7673, 0.4521, 0.7533, 0.508, 0.7814, 0.5356, 0.6769, 0.7985, 0.6572, 0.7739, 0.6181, 0.8154, 0.6303, 0.8356, 0.8799, 0.1955, 0.8671, 0.1762, 0.8251, 0.2159, 0.8445, 0.2394, 0.7533, 0.508, 0.7253, 0.4802, 0.7115, 0.5362, 0.7392, 0.5639, 0.6181, 0.8154, 0.605, 0.7968, 0.5583, 0.8331, 0.5633, 0.8443, 0.9299, 0.1622, 0.9256, 0.1507, 0.8671, 0.1762, 0.8799, 0.1955, 0.7673, 0.4521, 0.7395, 0.4243, 0.7253, 0.4802, 0.7533, 0.508, 0.6572, 0.7739, 0.6379, 0.7511, 0.605, 0.7968, 0.6181, 0.8154, 0.7821, 0.3966, 0.7549, 0.369, 0.7395, 0.4243, 0.7673, 0.4521, 0.6852, 0.7255, 0.662, 0.7004, 0.6379, 0.7511, 0.6572, 0.7739, 0.7987, 0.342, 0.7728, 0.315, 0.7549, 0.369, 0.7821, 0.3966, 0.7066, 0.6734, 0.681, 0.647, 0.662, 0.7004, 0.6852, 0.7255, 0.8187, 0.2891, 0.7952, 0.2633, 0.7728, 0.315, 0.7987, 0.342, 0.724, 0.6192, 0.697, 0.592, 0.681, 0.647, 0.7066, 0.6734, 0.8445, 0.2394, 0.8251, 0.2159, 0.7952, 0.2633, 0.8187, 0.2891, 0.7392, 0.5639, 0.7115, 0.5362, 0.697, 0.592, 0.724, 0.6192, 0.7952, 0.2633, 0.7705, 0.2363, 0.7457, 0.2873, 0.7728, 0.315, 0.697, 0.592, 0.6704, 0.5662, 0.656, 0.6223, 0.681, 0.647, 0.8251, 0.2159, 0.805, 0.1906, 0.7705, 0.2363, 0.7952, 0.2633, 0.7115, 0.5362, 0.6838, 0.5096, 0.6704, 0.5662, 0.697, 0.592, 0.8671, 0.1762, 0.8553, 0.1554, 0.805, 0.1906, 0.8251, 0.2159, 0.7253, 0.4802, 0.697, 0.453, 0.6838, 0.5096, 0.7115, 0.5362, 0.605, 0.7968, 0.5912, 0.78, 0.552, 0.8229, 0.5583, 0.8331, 0.9256, 0.1507, 0.9234, 0.1387, 0.8553, 0.1554, 0.8671, 0.1762, 0.7395, 0.4243, 0.711, 0.3967, 0.697, 0.453, 0.7253, 0.4802, 0.6379, 0.7511, 0.6187, 0.7305, 0.5912, 0.78, 0.605, 0.7968, 0.7549, 0.369, 0.7267, 0.3412, 0.711, 0.3967, 0.7395, 0.4243, 0.662, 0.7004, 0.6393, 0.6774, 0.6187, 0.7305, 0.6379, 0.7511, 0.7728, 0.315, 0.7457, 0.2873, 0.7267, 0.3412, 0.7549, 0.369, 0.681, 0.647, 0.656, 0.6223, 0.6393, 0.6774, 0.662, 0.7004, 0.7267, 0.3412, 0.697, 0.314, 0.6814, 0.3701, 0.711, 0.3967, 0.6393, 0.6774, 0.6167, 0.6567, 0.5995, 0.7122, 0.6187, 0.7305, 0.7457, 0.2873, 0.7167, 0.2596, 0.697, 0.314, 0.7267, 0.3412, 0.656, 0.6223, 0.631, 0.6, 0.6167, 0.6567, 0.6393, 0.6774, 0.7705, 0.2363, 0.7437, 0.2085, 0.7167, 0.2596, 0.7457, 0.2873, 0.6704, 0.5662, 0.6437, 0.5426, 0.631, 0.6, 0.656, 0.6223, 0.805, 0.1906, 0.7838, 0.1641, 0.7437, 0.2085, 0.7705, 0.2363, 0.6838, 0.5096, 0.6557, 0.4849, 0.6437, 0.5426, 0.6704, 0.5662, 0.8553, 0.1554, 0.8448, 0.1333, 0.7838, 0.1641, 0.805, 0.1906, 0.697, 0.453, 0.668, 0.4273, 0.6557, 0.4849, 0.6838, 0.5096, 0.5912, 0.78, 0.5768, 0.7653, 0.5445, 0.8138, 0.552, 0.8229, 0.9234, 0.1387, 0.9238, 0.1265, 0.8448, 0.1333, 0.8553, 0.1554, 0.711, 0.3967, 0.6814, 0.3701, 0.668, 0.4273, 0.697, 0.453, 0.6187, 0.7305, 0.5995, 0.7122, 0.5768, 0.7653, 0.5912, 0.78, 0.8448, 0.1333, 0.8363, 0.1103, 0.7604, 0.1367, 0.7838, 0.1641, 0.668, 0.4273, 0.6379, 0.404, 0.627, 0.4628, 0.6557, 0.4849, 0.5768, 0.7653, 0.562, 0.7528, 0.5362, 0.806, 0.5445, 0.8138, 0.9238, 0.1265, 0.9275, 0.1147, 0.8363, 0.1103, 0.8448, 0.1333, 0.6814, 0.3701, 0.6502, 0.3457, 0.6379, 0.404, 0.668, 0.4273, 0.5995, 0.7122, 0.5801, 0.6966, 0.562, 0.7528, 0.5768, 0.7653, 0.697, 0.314, 0.665, 0.2884, 0.6502, 0.3457, 0.6814, 0.3701, 0.6167, 0.6567, 0.5941, 0.639, 0.5801, 0.6966, 0.5995, 0.7122, 0.7167, 0.2596, 0.6847, 0.2328, 0.665, 0.2884, 0.697, 0.314, 0.631, 0.6, 0.6059, 0.5805, 0.5941, 0.639, 0.6167, 0.6567, 0.7437, 0.2085, 0.7136, 0.1808, 0.6847, 0.2328, 0.7167, 0.2596, 0.6437, 0.5426, 0.6166, 0.5217, 0.6059, 0.5805, 0.631, 0.6, 0.7838, 0.1641, 0.7604, 0.1367, 0.7136, 0.1808, 0.7437, 0.2085, 0.6557, 0.4849, 0.627, 0.4628, 0.6166, 0.5217, 0.6437, 0.5426, 0.7136, 0.1808, 0.6783, 0.1543, 0.6488, 0.2083, 0.6847, 0.2328, 0.6166, 0.5217, 0.5891, 0.5043, 0.5806, 0.5644, 0.6059, 0.5805, 0.7604, 0.1367, 0.7327, 0.1088, 0.6783, 0.1543, 0.7136, 0.1808, 0.627, 0.4628, 0.5975, 0.4441, 0.5891, 0.5043, 0.6166, 0.5217, 0.8363, 0.1103, 0.8314, 0.08657, 0.7327, 0.1088, 0.7604, 0.1367, 0.6379, 0.404, 0.6066, 0.3841, 0.5975, 0.4441, 0.627, 0.4628, 0.562, 0.7528, 0.5468, 0.7426, 0.5272, 0.7996, 0.5362, 0.806, 0.9275, 0.1147, 0.9355, 0.1038, 0.8314, 0.08657, 0.8363, 0.1103, 0.6502, 0.3457, 0.6171, 0.3244, 0.6066, 0.3841, 0.6379, 0.404, 0.5801, 0.6966, 0.5606, 0.684, 0.5468, 0.7426, 0.562, 0.7528, 0.665, 0.2884, 0.6303, 0.2656, 0.6171, 0.3244, 0.6502, 0.3457, 0.5941, 0.639, 0.5714, 0.6244, 0.5606, 0.684, 0.5801, 0.6966, 0.6847, 0.2328, 0.6488, 0.2083, 0.6303, 0.2656, 0.665, 0.2884, 0.6059, 0.5805, 0.5806, 0.5644, 0.5714, 0.6244, 0.5941, 0.639, 0.5606, 0.684, 0.5409, 0.6744, 0.5313, 0.7351, 0.5468, 0.7426, 0.6303, 0.2656, 0.5923, 0.247, 0.5819, 0.3075, 0.6171, 0.3244, 0.5714, 0.6244, 0.5484, 0.6134, 0.5409, 0.6744, 0.5606, 0.684, 0.6488, 0.2083, 0.6078, 0.1876, 0.5923, 0.247, 0.6303, 0.2656, 0.5806, 0.5644, 0.5549, 0.5522, 0.5484, 0.6134, 0.5714, 0.6244, 0.6783, 0.1543, 0.635, 0.1306, 0.6078, 0.1876, 0.6488, 0.2083, 0.5891, 0.5043, 0.561, 0.4909, 0.5549, 0.5522, 0.5806, 0.5644, 0.7327, 0.1088, 0.696, 0.0815, 0.635, 0.1306, 0.6783, 0.1543, 0.5975, 0.4441, 0.5672, 0.4296, 0.561, 0.4909, 0.5891, 0.5043, 0.8314, 0.08657, 0.8339, 0.06271, 0.696, 0.0815, 0.7327, 0.1088, 0.6066, 0.3841, 0.5739, 0.3684, 0.5672, 0.4296, 0.5975, 0.4441, 0.5468, 0.7426, 0.5313, 0.7351, 0.5178, 0.7949, 0.5272, 0.7996, 0.9355, 0.1038, 0.9485, 0.09453, 0.8339, 0.06271, 0.8314, 0.08657, 0.6171, 0.3244, 0.5819, 0.3075, 0.5739, 0.3684, 0.6066, 0.3841, 0.5672, 0.4296, 0.536, 0.4199, 0.5324, 0.482, 0.561, 0.4909, 0.8339, 0.06271, 0.8565, 0.03989, 0.6382, 0.05684, 0.696, 0.0815, 0.5739, 0.3684, 0.54, 0.3579, 0.536, 0.4199, 0.5672, 0.4296, 0.5313, 0.7351, 0.5156, 0.7302, 0.508, 0.7918, 0.5178, 0.7949, 0.9485, 0.09453, 0.9666, 0.08793, 0.8565, 0.03989, 0.8339, 0.06271, 0.5819, 0.3075, 0.5448, 0.2959, 0.54, 0.3579, 0.5739, 0.3684, 0.5409, 0.6744, 0.521, 0.6683, 0.5156, 0.7302, 0.5313, 0.7351, 0.5923, 0.247, 0.5512, 0.2341, 0.5448, 0.2959, 0.5819, 0.3075, 0.5484, 0.6134, 0.5252, 0.6062, 0.521, 0.6683, 0.5409, 0.6744, 0.6078, 0.1876, 0.5612, 0.1728, 0.5512, 0.2341, 0.5923, 0.247, 0.5549, 0.5522, 0.5289, 0.5441, 0.5252, 0.6062, 0.5484, 0.6134, 0.635, 0.1306, 0.5806, 0.1125, 0.5612, 0.1728, 0.6078, 0.1876, 0.561, 0.4909, 0.5324, 0.482, 0.5289, 0.5441, 0.5549, 0.5522, 0.696, 0.0815, 0.6382, 0.05684, 0.5806, 0.1125, 0.635, 0.1306, 0.5612, 0.1728, 0.5103, 0.1657, 0.5079, 0.2282, 0.5512, 0.2341, 0.5289, 0.5441, 0.5028, 0.5405, 0.502, 0.603, 0.5252, 0.6062, 0.5806, 0.1125, 0.5152, 0.1034, 0.5103, 0.1657, 0.5612, 0.1728, 0.5324, 0.482, 0.5036, 0.4781, 0.5028, 0.5405, 0.5289, 0.5441, 0.6382, 0.05684, 0.5342, 0.04134, 0.5152, 0.1034, 0.5806, 0.1125, 0.536, 0.4199, 0.5044, 0.4156, 0.5036, 0.4781, 0.5324, 0.482, 0.8565, 0.03989, 0.9477, 0.02335, 0.5342, 0.04134, 0.6382, 0.05684, 0.54, 0.3579, 0.5053, 0.3531, 0.5044, 0.4156, 0.536, 0.4199, 0.5156, 0.7302, 0.4998, 0.728, 0.4981, 0.7904, 0.508, 0.7918, 0.9666, 0.08793, 0.9886, 0.08481, 0.9477, 0.02335, 0.8565, 0.03989, 0.5448, 0.2959, 0.5064, 0.2906, 0.5053, 0.3531, 0.54, 0.3579, 0.521, 0.6683, 0.501, 0.6655, 0.4998, 0.728, 0.5156, 0.7302, 0.5512, 0.2341, 0.5079, 0.2282, 0.5064, 0.2906, 0.5448, 0.2959, 0.5252, 0.6062, 0.502, 0.603, 0.501, 0.6655, 0.521, 0.6683, 0.9886, 0.08481, 1.012, 0.08567, 1.096, 0.02879, 0.9477, 0.02335, 0.5064, 0.2906, 0.4677, 0.2921, 0.4704, 0.3544, 0.5053, 0.3531, 0.501, 0.6655, 0.481, 0.6662, 0.484, 0.7286, 0.4998, 0.728, 0.5079, 0.2282, 0.464, 0.2298, 0.4677, 0.2921, 0.5064, 0.2906, 0.502, 0.603, 0.4787, 0.6039, 0.481, 0.6662, 0.501, 0.6655, 0.5103, 0.1657, 0.4582, 0.1677, 0.464, 0.2298, 0.5079, 0.2282, 0.5028, 0.5405, 0.4766, 0.5415, 0.4787, 0.6039, 0.502, 0.603, 0.5152, 0.1034, 0.4465, 0.1059, 0.4582, 0.1677, 0.5103, 0.1657, 0.5036, 0.4781, 0.4747, 0.4791, 0.4766, 0.5415, 0.5028, 0.5405, 0.5342, 0.04134, 0.405, 0.04605, 0.4465, 0.1059, 0.5152, 0.1034, 0.5044, 0.4156, 0.4727, 0.4168, 0.4747, 0.4791, 0.5036, 0.4781, 0.9477, 0.02335, 1.096, 0.02879, 1.405, 0.04605, 0.5342, 0.04134, 0.5053, 0.3531, 0.4704, 0.3544, 0.4727, 0.4168, 0.5044, 0.4156, 0.4998, 0.728, 0.484, 0.7286, 0.4882, 0.7908, 0.4981, 0.7904, 0.405, 0.04605, 0.3238, 0.06674, 0.3853, 0.1193, 0.4465, 0.1059, 0.4727, 0.4168, 0.4412, 0.4234, 0.4459, 0.4852, 0.4747, 0.4791, 0.09588, 0.02879, 0.1478, 0.04931, 0.3238, 0.06674, 0.405, 0.04605, 0.4704, 0.3544, 0.436, 0.3617, 0.4412, 0.4234, 0.4727, 0.4168, 0.484, 0.7286, 0.4682, 0.7319, 0.4783, 0.7929, 0.4882, 0.7908, 0.01158, 0.08567, 0.03217, 0.09036, 0.1478, 0.04931, 0.09588, 0.02879, 0.4677, 0.2921, 0.4298, 0.3001, 0.436, 0.3617, 0.4704, 0.3544, 0.481, 0.6662, 0.4611, 0.6705, 0.4682, 0.7319, 0.484, 0.7286, 0.464, 0.2298, 0.4215, 0.2388, 0.4298, 0.3001, 0.4677, 0.2921, 0.4787, 0.6039, 0.4554, 0.6088, 0.4611, 0.6705, 0.481, 0.6662, 0.4582, 0.1677, 0.4089, 0.1782, 0.4215, 0.2388, 0.464, 0.2298, 0.4766, 0.5415, 0.4505, 0.547, 0.4554, 0.6088, 0.4787, 0.6039, 0.4465, 0.1059, 0.3853, 0.1193, 0.4089, 0.1782, 0.4582, 0.1677, 0.4747, 0.4791, 0.4459, 0.4852, 0.4505, 0.547, 0.4766, 0.5415, 0.4089, 0.1782, 0.3646, 0.1958, 0.3817, 0.2543, 0.4215, 0.2388, 0.4505, 0.547, 0.4247, 0.5569, 0.4324, 0.6176, 0.4554, 0.6088, 0.3853, 0.1193, 0.3359, 0.1402, 0.3646, 0.1958, 0.4089, 0.1782, 0.4459, 0.4852, 0.4175, 0.496, 0.4247, 0.5569, 0.4505, 0.547, 0.3238, 0.06674, 0.2773, 0.09296, 0.3359, 0.1402, 0.3853, 0.1193, 0.4412, 0.4234, 0.4104, 0.4352, 0.4175, 0.496, 0.4459, 0.4852, 0.1478, 0.04931, 0.159, 0.07282, 0.2773, 0.09296, 0.3238, 0.06674, 0.436, 0.3617, 0.4026, 0.3745, 0.4104, 0.4352, 0.4412, 0.4234, 0.4682, 0.7319, 0.4526, 0.738, 0.4687, 0.7967, 0.4783, 0.7929, 0.03217, 0.09036, 0.04817, 0.09819, 0.159, 0.07282, 0.1478, 0.04931, 0.4298, 0.3001, 0.3934, 0.3141, 0.4026, 0.3745, 0.436, 0.3617, 0.4611, 0.6705, 0.4413, 0.6781, 0.4526, 0.738, 0.4682, 0.7319, 0.4215, 0.2388, 0.3817, 0.2543, 0.3934, 0.3141, 0.4298, 0.3001, 0.4554, 0.6088, 0.4324, 0.6176, 0.4413, 0.6781, 0.4611, 0.6705, 0.04817, 0.09819, 0.05896, 0.1082, 0.1576, 0.0967, 0.159, 0.07282, 0.3934, 0.3141, 0.3591, 0.333, 0.3704, 0.3921, 0.4026, 0.3745, 0.4413, 0.6781, 0.4216, 0.689, 0.4372, 0.7466, 0.4526, 0.738, 0.3817, 0.2543, 0.3451, 0.2748, 0.3591, 0.333, 0.3934, 0.3141, 0.4324, 0.6176, 0.4095, 0.6302, 0.4216, 0.689, 0.4413, 0.6781, 0.3646, 0.1958, 0.3259, 0.2183, 0.3451, 0.2748, 0.3817, 0.2543, 0.4247, 0.5569, 0.3992, 0.5708, 0.4095, 0.6302, 0.4324, 0.6176, 0.3359, 0.1402, 0.2964, 0.1653, 0.3259, 0.2183, 0.3646, 0.1958, 0.4175, 0.496, 0.3897, 0.5112, 0.3992, 0.5708, 0.4247, 0.5569, 0.2773, 0.09296, 0.2453, 0.1207, 0.2964, 0.1653, 0.3359, 0.1402, 0.4104, 0.4352, 0.3803, 0.4515, 0.3897, 0.5112, 0.4175, 0.496, 0.159, 0.07282, 0.1576, 0.0967, 0.2453, 0.1207, 0.2773, 0.09296, 0.4026, 0.3745, 0.3704, 0.3921, 0.3803, 0.4515, 0.4104, 0.4352, 0.4526, 0.738, 0.4372, 0.7466, 0.4594, 0.8021, 0.4687, 0.7967, 0.2453, 0.1207, 0.2198, 0.1484, 0.2636, 0.1925, 0.2964, 0.1653, 0.3803, 0.4515, 0.3512, 0.4718, 0.3624, 0.5302, 0.3897, 0.5112, 0.1576, 0.0967, 0.1509, 0.1202, 0.2198, 0.1484, 0.2453, 0.1207, 0.3704, 0.3921, 0.3397, 0.4135, 0.3512, 0.4718, 0.3803, 0.4515, 0.4372, 0.7466, 0.4222, 0.7578, 0.4507, 0.8091, 0.4594, 0.8021, 0.05896, 0.1082, 0.06505, 0.1196, 0.1509, 0.1202, 0.1576, 0.0967, 0.3591, 0.333, 0.3269, 0.3558, 0.3397, 0.4135, 0.3704, 0.3921, 0.4216, 0.689, 0.4022, 0.7029, 0.4222, 0.7578, 0.4372, 0.7466, 0.3451, 0.2748, 0.3116, 0.299, 0.3269, 0.3558, 0.3591, 0.333, 0.4095, 0.6302, 0.3868, 0.6461, 0.4022, 0.7029, 0.4216, 0.689, 0.3259, 0.2183, 0.2918, 0.244, 0.3116, 0.299, 0.3451, 0.2748, 0.3992, 0.5708, 0.3739, 0.5884, 0.3868, 0.6461, 0.4095, 0.6302, 0.2964, 0.1653, 0.2636, 0.1925, 0.2918, 0.244, 0.3259, 0.2183, 0.3897, 0.5112, 0.3624, 0.5302, 0.3739, 0.5884, 0.3992, 0.5708, 0.2918, 0.244, 0.2612, 0.2713, 0.2807, 0.3254, 0.3116, 0.299, 0.3739, 0.5884, 0.3489, 0.6092, 0.3642, 0.6652, 0.3868, 0.6461, 0.2636, 0.1925, 0.2351, 0.2203, 0.2612, 0.2713, 0.2918, 0.244, 0.3624, 0.5302, 0.3355, 0.5523, 0.3489, 0.6092, 0.3739, 0.5884, 0.2198, 0.1484, 0.1975, 0.1755, 0.2351, 0.2203, 0.2636, 0.1925, 0.3512, 0.4718, 0.3228, 0.4951, 0.3355, 0.5523, 0.3624, 0.5302, 0.1509, 0.1202, 0.1415, 0.1428, 0.1975, 0.1755, 0.2198, 0.1484, 0.3397, 0.4135, 0.3101, 0.438, 0.3228, 0.4951, 0.3512, 0.4718, 0.4222, 0.7578, 0.4075, 0.7713, 0.4428, 0.8175, 0.4507, 0.8091, 0.06505, 0.1196, 0.06727, 0.1317, 0.1415, 0.1428, 0.1509, 0.1202, 0.3269, 0.3558, 0.2964, 0.3812, 0.3101, 0.438, 0.3397, 0.4135, 0.4022, 0.7029, 0.3829, 0.7197, 0.4075, 0.7713, 0.4222, 0.7578, 0.3116, 0.299, 0.2807, 0.3254, 0.2964, 0.3812, 0.3269, 0.3558, 0.3868, 0.6461, 0.3642, 0.6652, 0.3829, 0.7197, 0.4022, 0.7029, 0.4075, 0.7713, 0.3934, 0.7869, 0.4357, 0.8271, 0.4428, 0.8175, 0.06727, 0.1317, 0.06646, 0.1439, 0.1303, 0.1644, 0.1415, 0.1428, 0.2964, 0.3812, 0.2673, 0.4083, 0.2814, 0.4644, 0.3101, 0.438, 0.3829, 0.7197, 0.3637, 0.739, 0.3934, 0.7869, 0.4075, 0.7713, 0.2807, 0.3254, 0.2517, 0.353, 0.2673, 0.4083, 0.2964, 0.3812, 0.3642, 0.6652, 0.3416, 0.6869, 0.3637, 0.739, 0.3829, 0.7197, 0.2612, 0.2713, 0.2331, 0.2991, 0.2517, 0.353, 0.2807, 0.3254, 0.3489, 0.6092, 0.3239, 0.6326, 0.3416, 0.6869, 0.3642, 0.6652, 0.2351, 0.2203, 0.2094, 0.2479, 0.2331, 0.2991, 0.2612, 0.2713, 0.3355, 0.5523, 0.3088, 0.577, 0.3239, 0.6326, 0.3489, 0.6092, 0.1975, 0.1755, 0.1769, 0.2015, 0.2094, 0.2479, 0.2351, 0.2203, 0.3228, 0.4951, 0.295, 0.5208, 0.3088, 0.577, 0.3355, 0.5523, 0.1415, 0.1428, 0.1303, 0.1644, 0.1769, 0.2015, 0.1975, 0.1755, 0.3101, 0.438, 0.2814, 0.4644, 0.295, 0.5208, 0.3228, 0.4951, 0.3088, 0.577, 0.2821, 0.6034, 0.2987, 0.658, 0.3239, 0.6326, 0.1769, 0.2015, 0.1572, 0.2261, 0.1852, 0.2745, 0.2094, 0.2479, 0.295, 0.5208, 0.2673, 0.5479, 0.2821, 0.6034, 0.3088, 0.577, 0.1303, 0.1644, 0.1181, 0.1846, 0.1572, 0.2261, 0.1769, 0.2015, 0.2814, 0.4644, 0.2533, 0.492, 0.2673, 0.5479, 0.295, 0.5208, 0.3934, 0.7869, 0.3799, 0.8045, 0.4299, 0.8378, 0.4357, 0.8271, 0.06646, 0.1439, 0.0633, 0.1557, 0.1181, 0.1846, 0.1303, 0.1644, 0.2673, 0.4083, 0.2392, 0.4361, 0.2533, 0.492, 0.2814, 0.4644, 0.3637, 0.739, 0.3445, 0.7606, 0.3799, 0.8045, 0.3934, 0.7869, 0.2517, 0.353, 0.224, 0.3808, 0.2392, 0.4361, 0.2673, 0.4083, 0.3416, 0.6869, 0.3187, 0.7109, 0.3445, 0.7606, 0.3637, 0.739, 0.2331, 0.2991, 0.2066, 0.3266, 0.224, 0.3808, 0.2517, 0.353, 0.3239, 0.6326, 0.2987, 0.658, 0.3187, 0.7109, 0.3416, 0.6869, 0.2094, 0.2479, 0.1852, 0.2745, 0.2066, 0.3266, 0.2331, 0.2991, 0.224, 0.3808, 0.197, 0.408, 0.2115, 0.4638, 0.2392, 0.4361, 0.3187, 0.7109, 0.2952, 0.7367, 0.3251, 0.7841, 0.3445, 0.7606, 0.2066, 0.3266, 0.181, 0.353, 0.197, 0.408, 0.224, 0.3808, 0.2987, 0.658, 0.2728, 0.685, 0.2952, 0.7367, 0.3187, 0.7109, 0.1852, 0.2745, 0.162, 0.2996, 0.181, 0.353, 0.2066, 0.3266, 0.2821, 0.6034, 0.2549, 0.631, 0.2728, 0.685, 0.2987, 0.658, 0.1572, 0.2261, 0.1379, 0.2489, 0.162, 0.2996, 0.1852, 0.2745, 0.2673, 0.5479, 0.2395, 0.5757, 0.2549, 0.631, 0.2821, 0.6034, 0.1181, 0.1846, 0.105, 0.2032, 0.1379, 0.2489, 0.1572, 0.2261, 0.2533, 0.492, 0.2253, 0.5198, 0.2395, 0.5757, 0.2673, 0.5479, 0.3799, 0.8045, 0.3671, 0.8238, 0.4256, 0.8493, 0.4299, 0.8378, 0.0633, 0.1557, 0.05833, 0.1669, 0.105, 0.2032, 0.1181, 0.1846, 0.2392, 0.4361, 0.2115, 0.4638, 0.2253, 0.5198, 0.2533, 0.492, 0.3445, 0.7606, 0.3251, 0.7841, 0.3671, 0.8238, 0.3799, 0.8045, 0.105, 0.2032, 0.09118, 0.22, 0.1187, 0.2695, 0.1379, 0.2489, 0.2253, 0.5198, 0.197, 0.547, 0.211, 0.6033, 0.2395, 0.5757, 0.3671, 0.8238, 0.3553, 0.8446, 0.4234, 0.8613, 0.4256, 0.8493, 0.05833, 0.1669, 0.05195, 0.1771, 0.09118, 0.22, 0.105, 0.2032, 0.2115, 0.4638, 0.1838, 0.4904, 0.197, 0.547, 0.2253, 0.5198, 0.3251, 0.7841, 0.305, 0.8094, 0.3553, 0.8446, 0.3671, 0.8238, 0.197, 0.408, 0.1704, 0.4338, 0.1838, 0.4904, 0.2115, 0.4638, 0.2952, 0.7367, 0.2705, 0.7637, 0.305, 0.8094, 0.3251, 0.7841, 0.181, 0.353, 0.156, 0.3777, 0.1704, 0.4338, 0.197, 0.408, 0.2728, 0.685, 0.2457, 0.7127, 0.2705, 0.7637, 0.2952, 0.7367, 0.162, 0.2996, 0.1393, 0.3226, 0.156, 0.3777, 0.181, 0.353, 0.2549, 0.631, 0.2267, 0.6588, 0.2457, 0.7127, 0.2728, 0.685, 0.1379, 0.2489, 0.1187, 0.2695, 0.1393, 0.3226, 0.162, 0.2996, 0.2395, 0.5757, 0.211, 0.6033, 0.2267, 0.6588, 0.2549, 0.631, 0.1393, 0.3226, 0.1167, 0.3433, 0.131, 0.4, 0.156, 0.3777, 0.2267, 0.6588, 0.197, 0.686, 0.2167, 0.7404, 0.2457, 0.7127, 0.1187, 0.2695, 0.09949, 0.2878, 0.1167, 0.3433, 0.1393, 0.3226, 0.211, 0.6033, 0.1814, 0.6299, 0.197, 0.686, 0.2267, 0.6588, 0.09118, 0.22, 0.07683, 0.2347, 0.09949, 0.2878, 0.1187, 0.2695, 0.197, 0.547, 0.168, 0.5727, 0.1814, 0.6299, 0.211, 0.6033, 0.3553, 0.8446, 0.3448, 0.8667, 0.4238, 0.8735, 0.4234, 0.8613, 0.05195, 0.1771, 0.04448, 0.1862, 0.07683, 0.2347, 0.09118, 0.22, 0.1838, 0.4904, 0.1557, 0.5151, 0.168, 0.5727, 0.197, 0.547, 0.305, 0.8094, 0.2838, 0.8359, 0.3448, 0.8667, 0.3553, 0.8446, 0.1704, 0.4338, 0.1437, 0.4574, 0.1557, 0.5151, 0.1838, 0.4904, 0.2705, 0.7637, 0.2437, 0.7915, 0.2838, 0.8359, 0.305, 0.8094, 0.156, 0.3777, 0.131, 0.4, 0.1437, 0.4574, 0.1704, 0.4338, 0.2457, 0.7127, 0.2167, 0.7404, 0.2437, 0.7915, 0.2705, 0.7637, 0.1437, 0.4574, 0.1166, 0.4783, 0.127, 0.5372, 0.1557, 0.5151, 0.2437, 0.7915, 0.2136, 0.8192, 0.2604, 0.8633, 0.2838, 0.8359, 0.131, 0.4, 0.1059, 0.4195, 0.1166, 0.4783, 0.1437, 0.4574, 0.2167, 0.7404, 0.1847, 0.7672, 0.2136, 0.8192, 0.2437, 0.7915, 0.1167, 0.3433, 0.09413, 0.361, 0.1059, 0.4195, 0.131, 0.4, 0.197, 0.686, 0.165, 0.7116, 0.1847, 0.7672, 0.2167, 0.7404, 0.09949, 0.2878, 0.08013, 0.3034, 0.09413, 0.361, 0.1167, 0.3433, 0.1814, 0.6299, 0.1502, 0.6543, 0.165, 0.7116, 0.197, 0.686, 0.07683, 0.2347, 0.06202, 0.2472, 0.08013, 0.3034, 0.09949, 0.2878, 0.168, 0.5727, 0.1379, 0.596, 0.1502, 0.6543, 0.1814, 0.6299, 0.3448, 0.8667, 0.3364, 0.8897, 0.4275, 0.8853, 0.4238, 0.8735, 0.04448, 0.1862, 0.03617, 0.194, 0.06202, 0.2472, 0.07683, 0.2347, 0.1557, 0.5151, 0.127, 0.5372, 0.1379, 0.596, 0.168, 0.5727, 0.2838, 0.8359, 0.2604, 0.8633, 0.3364, 0.8897, 0.3448, 0.8667, 0.06202, 0.2472, 0.04682, 0.2574, 0.06059, 0.316, 0.08013, 0.3034, 0.1379, 0.596, 0.1066, 0.6159, 0.1171, 0.6756, 0.1502, 0.6543, 0.3364, 0.8897, 0.3314, 0.9134, 0.4355, 0.8962, 0.4275, 0.8853, 0.03617, 0.194, 0.02721, 0.2004, 0.04682, 0.2574, 0.06202, 0.2472, 0.127, 0.5372, 0.09754, 0.5559, 0.1066, 0.6159, 0.1379, 0.596, 0.2604, 0.8633, 0.2327, 0.8912, 0.3314, 0.9134, 0.3364, 0.8897, 0.1166, 0.4783, 0.08907, 0.4957, 0.09754, 0.5559, 0.127, 0.5372, 0.2136, 0.8192, 0.1783, 0.8457, 0.2327, 0.8912, 0.2604, 0.8633, 0.1059, 0.4195, 0.08056, 0.4356, 0.08907, 0.4957, 0.1166, 0.4783, 0.1847, 0.7672, 0.1488, 0.7917, 0.1783, 0.8457, 0.2136, 0.8192, 0.09413, 0.361, 0.07136, 0.3756, 0.08056, 0.4356, 0.1059, 0.4195, 0.165, 0.7116, 0.1303, 0.7344, 0.1488, 0.7917, 0.1847, 0.7672, 0.08013, 0.3034, 0.06059, 0.316, 0.07136, 0.3756, 0.09413, 0.361, 0.1502, 0.6543, 0.1171, 0.6756, 0.1303, 0.7344, 0.165, 0.7116, 0.4485, 0.9055, 0.4666, 0.9121, 0.4953, 0.8529, 0.9953, 0.1471, 1.008, 0.2082, 1.018, 0.2051, 0.9953, 0.1471, 0.9981, 0.2096, 1.008, 0.2082, 0.4666, 0.9121, 0.4886, 0.9152, 0.4953, 0.8529, 0.4886, 0.9152, 0.5116, 0.9143, 0.4953, 0.8529, 0.9953, 0.1471, 0.9882, 0.2092, 0.9981, 0.2096, 0.5116, 0.9143, 0.5322, 0.9096, 0.4953, 0.8529, 0.9953, 0.1471, 0.9783, 0.2071, 0.9882, 0.2092, 0.9953, 0.1471, 0.9687, 0.2033, 0.9783, 0.2071, 0.5322, 0.9096, 0.5482, 0.9018, 0.4953, 0.8529, 0.5482, 0.9018, 0.559, 0.8918, 0.4953, 0.8529, 0.9953, 0.1471, 0.9594, 0.1979, 0.9687, 0.2033, 0.559, 0.8918, 0.565, 0.8804, 0.4953, 0.8529, 0.9953, 0.1471, 0.9507, 0.1909, 0.9594, 0.1979, 0.9953, 0.1471, 0.9428, 0.1825, 0.9507, 0.1909, 0.565, 0.8804, 0.5673, 0.8683, 0.4953, 0.8529, 0.5673, 0.8683, 0.5665, 0.8561, 0.4953, 0.8529, 0.9953, 0.1471, 0.9357, 0.1729, 0.9428, 0.1825, 0.9953, 0.1471, 0.9299, 0.1622, 0.9357, 0.1729, 0.5665, 0.8561, 0.5633, 0.8443, 0.4953, 0.8529, 0.9953, 0.1471, 0.9256, 0.1507, 0.9299, 0.1622, 0.5633, 0.8443, 0.5583, 0.8331, 0.4953, 0.8529, 0.5583, 0.8331, 0.552, 0.8229, 0.4953, 0.8529, 0.9953, 0.1471, 0.9234, 0.1387, 0.9256, 0.1507, 0.9953, 0.1471, 0.9238, 0.1265, 0.9234, 0.1387, 0.552, 0.8229, 0.5445, 0.8138, 0.4953, 0.8529, 0.9953, 0.1471, 0.9275, 0.1147, 0.9238, 0.1265, 0.5445, 0.8138, 0.5362, 0.806, 0.4953, 0.8529, 0.5362, 0.806, 0.5272, 0.7996, 0.4953, 0.8529, 0.9953, 0.1471, 0.9355, 0.1038, 0.9275, 0.1147, 0.9953, 0.1471, 0.9485, 0.09453, 0.9355, 0.1038, 0.5272, 0.7996, 0.5178, 0.7949, 0.4953, 0.8529, 0.5178, 0.7949, 0.508, 0.7918, 0.4953, 0.8529, 0.9953, 0.1471, 0.9666, 0.08793, 0.9485, 0.09453, 0.508, 0.7918, 0.4981, 0.7904, 0.4953, 0.8529, 0.9953, 0.1471, 0.9886, 0.08481, 0.9666, 0.08793, 0.9953, 0.1471, 1.012, 0.08567, 0.9886, 0.08481, 0.4981, 0.7904, 0.4882, 0.7908, 0.4953, 0.8529, 0.4882, 0.7908, 0.4783, 0.7929, 0.4953, 0.8529, 0.9953, 0.1471, 1.032, 0.09036, 1.012, 0.08567, 0.4783, 0.7929, 0.4687, 0.7967, 0.4953, 0.8529, 0.9953, 0.1471, 1.048, 0.09819, 1.032, 0.09036, 0.9953, 0.1471, 1.059, 0.1082, 1.048, 0.09819, 0.4687, 0.7967, 0.4594, 0.8021, 0.4953, 0.8529, 0.4594, 0.8021, 0.4507, 0.8091, 0.4953, 0.8529, 0.9953, 0.1471, 1.065, 0.1196, 1.059, 0.1082, 0.4507, 0.8091, 0.4428, 0.8175, 0.4953, 0.8529, 0.9953, 0.1471, 1.067, 0.1317, 1.065, 0.1196, 0.9953, 0.1471, 1.066, 0.1439, 1.067, 0.1317, 0.4428, 0.8175, 0.4357, 0.8271, 0.4953, 0.8529, 0.4357, 0.8271, 0.4299, 0.8378, 0.4953, 0.8529, 0.9953, 0.1471, 1.063, 0.1557, 1.066, 0.1439, 0.4299, 0.8378, 0.4256, 0.8493, 0.4953, 0.8529, 0.9953, 0.1471, 1.058, 0.1669, 1.063, 0.1557, 0.9953, 0.1471, 1.052, 0.1771, 1.058, 0.1669, 0.4256, 0.8493, 0.4234, 0.8613, 0.4953, 0.8529, 0.4234, 0.8613, 0.4238, 0.8735, 0.4953, 0.8529, 0.9953, 0.1471, 1.044, 0.1862, 1.052, 0.1771, 0.9953, 0.1471, 1.036, 0.194, 1.044, 0.1862, 0.4238, 0.8735, 0.4275, 0.8853, 0.4953, 0.8529, 0.9953, 0.1471, 1.027, 0.2004, 1.036, 0.194, 0.4275, 0.8853, 0.4355, 0.8962, 0.4953, 0.8529, 0.07136, 0.3756, 0.04839, 0.3866, 0.05489, 0.4478, 0.08056, 0.4356, 0.1303, 0.7344, 0.09231, 0.753, 0.1078, 0.8124, 0.1488, 0.7917, 0.06059, 0.316, 0.04087, 0.3256, 0.04839, 0.3866, 0.07136, 0.3756, 0.1171, 0.6756, 0.08187, 0.6925, 0.09231, 0.753, 0.1303, 0.7344, 0.4355, 0.8962, 0.4485, 0.9055, 0.4953, 0.8529, 0.04682, 0.2574, 0.03134, 0.2649, 0.04087, 0.3256, 0.06059, 0.316, 0.1066, 0.6159, 0.07389, 0.6316, 0.08187, 0.6925, 0.1171, 0.6756, 0.3314, 0.9134, 0.3339, 0.9373, 0.4485, 0.9055, 0.4355, 0.8962, 0.02721, 0.2004, 0.01778, 0.2051, 0.03134, 0.2649, 0.04682, 0.2574, 0.09754, 0.5559, 0.06716, 0.5704, 0.07389, 0.6316, 0.1066, 0.6159, 0.2327, 0.8912, 0.196, 0.9185, 0.3339, 0.9373, 0.3314, 0.9134, 0.9953, 0.1471, 1.018, 0.2051, 1.027, 0.2004, 0.08907, 0.4957, 0.06099, 0.5091, 0.06716, 0.5704, 0.09754, 0.5559, 0.1783, 0.8457, 0.135, 0.8694, 0.196, 0.9185, 0.2327, 0.8912, 0.08056, 0.4356, 0.05489, 0.4478, 0.06099, 0.5091, 0.08907, 0.4957, 0.1488, 0.7917, 0.1078, 0.8124, 0.135, 0.8694, 0.1783, 0.8457])
me_sphere.use_remesh_preserve_volume = False
me_sphere.use_remesh_preserve_attributes = False
me_sphere.use_mirror_vertex_groups = False
me_sphere.update()

# ---- objects
ob_sphere = bpy.data.objects.new('Sphere', me_sphere)

# ---- transforms, parenting, visibility, modifiers, constraints
ob_sphere.location = (-0.1891, 0.682, 0.9007)
ob_sphere.lineart.crease_threshold = 0.0

# ---- collection membership
col_collection_1.objects.link(ob_sphere)

# ---- scene / render settings (as saved in the file)
scene.frame_start = 1; scene.frame_end = 250; scene.frame_set(0)
scene.render.engine = 'BLENDER_EEVEE_NEXT'
scene.render.image_settings.color_mode = 'RGB'
scene.render.image_settings.compression = 90
scene.render.resolution_percentage = 50
scene.render.dither_intensity = 0.0
scene.render.bake_margin = 2
scene.render.bake_bias = 0.0
scene.cycles.use_denoising = False
scene.cycles.samples = 10
scene.cycles.sampling_pattern = 'TABULATED_SOBOL'
scene.cycles.light_sampling_threshold = 0.0
scene.cycles.use_adaptive_sampling = False
scene.cycles.use_light_tree = False
scene.cycles.blur_glossy = 0.0
scene.cycles.volume_bounces = 1
scene.cycles.pixel_filter_type = 'GAUSSIAN'
scene.cycles.sample_clamp_indirect = 0.0
scene.view_settings.view_transform = 'Standard'
bpy.context.view_layer.update()

# ---- added for rendering (the .blend has no active camera and no usable light): camera, sun
cam_auto = bpy.data.cameras.new('AutoCamera')
cam_auto.lens = 50.0
cam_auto.sensor_width = 36.0
cam_auto.clip_end = 1000.0
ob_auto_camera = bpy.data.objects.new('AutoCamera', cam_auto)
scene.collection.objects.link(ob_auto_camera)
ob_auto_camera.location = (3.01595, -3.16412, 3.46473)
ob_auto_camera.rotation_euler = (1.09748, -7.21219e-08, 0.694738)
scene.camera = ob_auto_camera
light_auto_sun = bpy.data.lights.new('AutoSun', 'SUN')
light_auto_sun.energy = 3.0
light_auto_sun.angle = 0.0523599
ob_auto_sun = bpy.data.objects.new('AutoSun', light_auto_sun)
scene.collection.objects.link(ob_auto_sun)
ob_auto_sun.rotation_euler = (0.872665, 0.174533, 0.523599)
bpy.context.view_layer.update()
